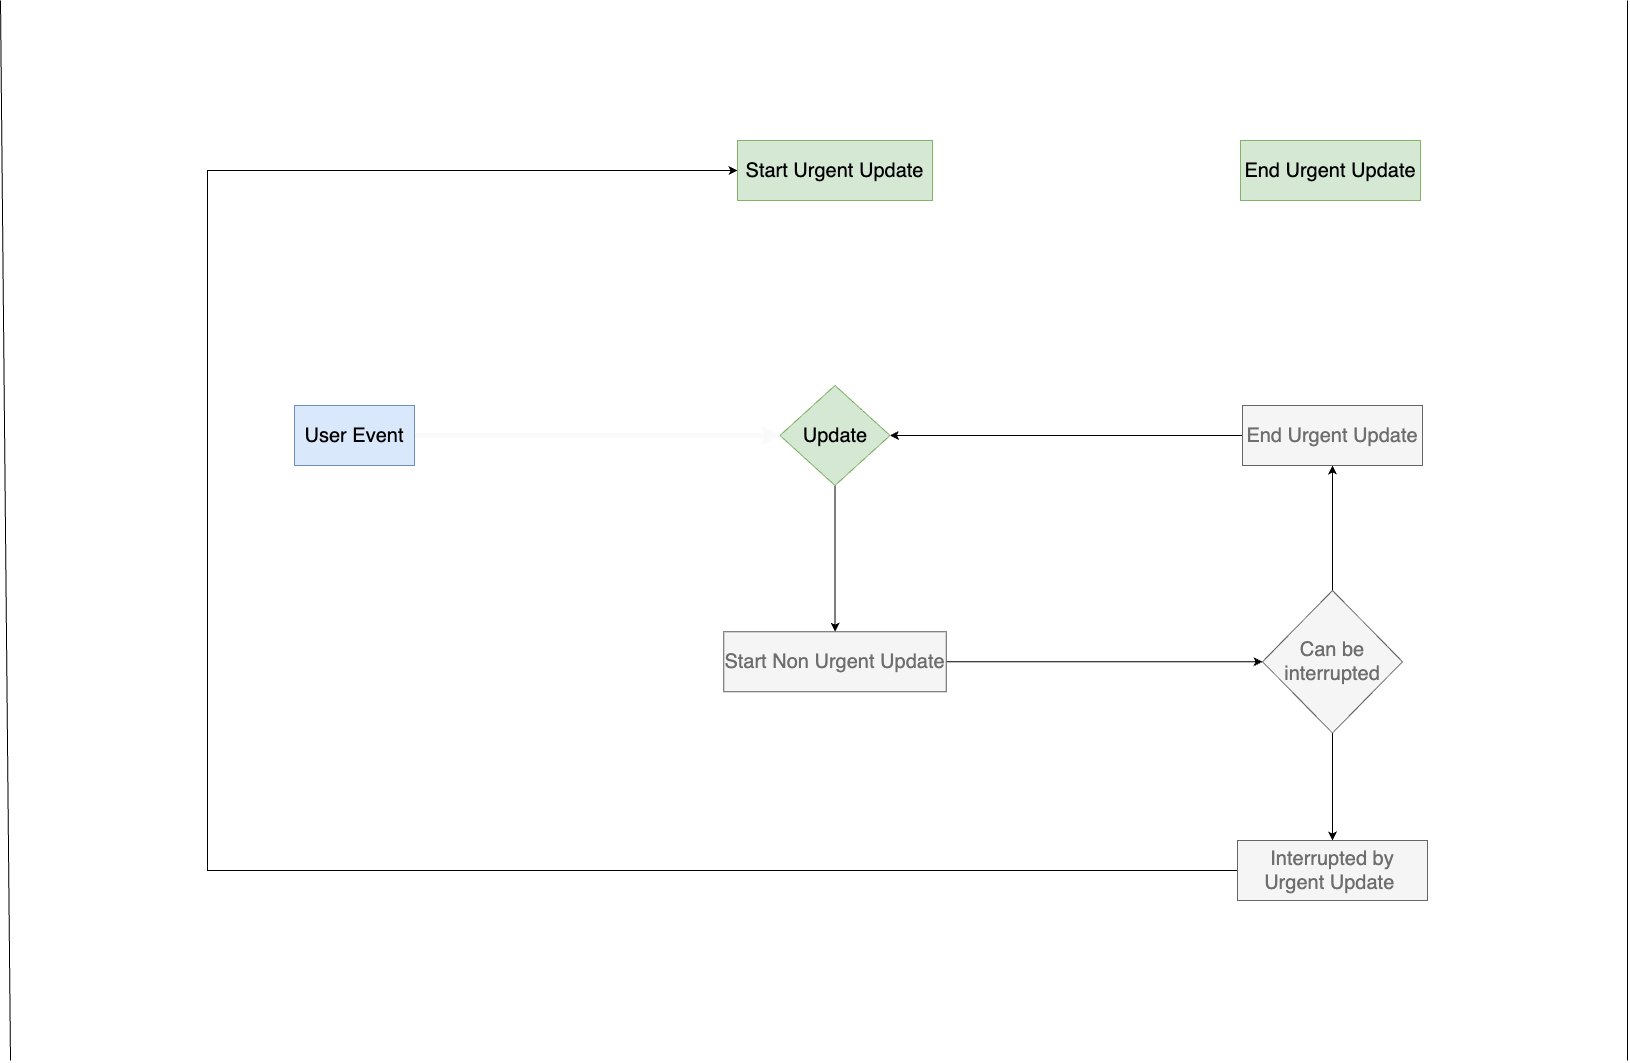

The diagram above was exported from draw.io. Its source (the exported page's mxGraphModel, read from the mxfile embedded in the PNG):
<mxGraphModel dx="2738" dy="1186" grid="1" gridSize="10" guides="1" tooltips="1" connect="1" arrows="1" fold="1" page="1" pageScale="1" pageWidth="827" pageHeight="1169" math="0" shadow="0">
  <root>
    <mxCell id="0" />
    <mxCell id="1" parent="0" />
    <mxCell id="T8t57yNTX3_q0ZcH5Wld-6" value="" style="edgeStyle=orthogonalEdgeStyle;rounded=0;orthogonalLoop=1;jettySize=auto;html=1;strokeWidth=4;strokeColor=#FAFAFA;" edge="1" parent="1" source="T8t57yNTX3_q0ZcH5Wld-4" target="T8t57yNTX3_q0ZcH5Wld-5">
      <mxGeometry relative="1" as="geometry" />
    </mxCell>
    <mxCell id="T8t57yNTX3_q0ZcH5Wld-4" value="&lt;font style=&quot;font-size: 20px;&quot;&gt;User Event&lt;/font&gt;" style="rounded=0;whiteSpace=wrap;html=1;fillColor=#dae8fc;strokeColor=#6c8ebf;" vertex="1" parent="1">
      <mxGeometry x="-533" y="535" width="120" height="60" as="geometry" />
    </mxCell>
    <mxCell id="T8t57yNTX3_q0ZcH5Wld-11" value="" style="edgeStyle=orthogonalEdgeStyle;rounded=0;orthogonalLoop=1;jettySize=auto;html=1;" edge="1" parent="1" source="T8t57yNTX3_q0ZcH5Wld-5" target="T8t57yNTX3_q0ZcH5Wld-9">
      <mxGeometry relative="1" as="geometry" />
    </mxCell>
    <mxCell id="T8t57yNTX3_q0ZcH5Wld-122" style="edgeStyle=orthogonalEdgeStyle;rounded=0;orthogonalLoop=1;jettySize=auto;html=1;entryX=0.5;entryY=1;entryDx=0;entryDy=0;strokeWidth=4;strokeColor=#ffffff;" edge="1" parent="1" source="T8t57yNTX3_q0ZcH5Wld-5" target="T8t57yNTX3_q0ZcH5Wld-7">
      <mxGeometry relative="1" as="geometry" />
    </mxCell>
    <mxCell id="T8t57yNTX3_q0ZcH5Wld-5" value="&lt;font style=&quot;font-size: 20px;&quot;&gt;Update&lt;/font&gt;" style="rhombus;whiteSpace=wrap;html=1;fillColor=#d5e8d4;strokeColor=#82b366;rounded=0;" vertex="1" parent="1">
      <mxGeometry x="-47.5" y="515" width="110" height="100" as="geometry" />
    </mxCell>
    <mxCell id="T8t57yNTX3_q0ZcH5Wld-123" style="edgeStyle=orthogonalEdgeStyle;rounded=0;orthogonalLoop=1;jettySize=auto;html=1;entryX=0;entryY=0.5;entryDx=0;entryDy=0;strokeWidth=4;strokeColor=#FFFFFF;" edge="1" parent="1" source="T8t57yNTX3_q0ZcH5Wld-7" target="T8t57yNTX3_q0ZcH5Wld-14">
      <mxGeometry relative="1" as="geometry" />
    </mxCell>
    <mxCell id="T8t57yNTX3_q0ZcH5Wld-7" value="&lt;font style=&quot;font-size: 20px;&quot;&gt;Start Urgent Update&lt;/font&gt;" style="whiteSpace=wrap;html=1;fillColor=#d5e8d4;strokeColor=#82b366;rounded=0;" vertex="1" parent="1">
      <mxGeometry x="-90" y="270" width="195" height="60" as="geometry" />
    </mxCell>
    <mxCell id="T8t57yNTX3_q0ZcH5Wld-18" value="" style="edgeStyle=orthogonalEdgeStyle;rounded=0;orthogonalLoop=1;jettySize=auto;html=1;" edge="1" parent="1" source="T8t57yNTX3_q0ZcH5Wld-9" target="T8t57yNTX3_q0ZcH5Wld-17">
      <mxGeometry relative="1" as="geometry" />
    </mxCell>
    <mxCell id="T8t57yNTX3_q0ZcH5Wld-9" value="&lt;font color=&quot;#6e6e6e&quot; style=&quot;font-size: 20px;&quot;&gt;Start Non Urgent Update&lt;/font&gt;" style="whiteSpace=wrap;html=1;fillColor=#f5f5f5;strokeColor=#666666;rounded=0;fontColor=#333333;" vertex="1" parent="1">
      <mxGeometry x="-103.75" y="761.25" width="222.5" height="60" as="geometry" />
    </mxCell>
    <mxCell id="T8t57yNTX3_q0ZcH5Wld-125" style="edgeStyle=orthogonalEdgeStyle;rounded=0;orthogonalLoop=1;jettySize=auto;html=1;entryX=1;entryY=0;entryDx=0;entryDy=0;strokeWidth=4;strokeColor=#FFFFFF;" edge="1" parent="1" source="T8t57yNTX3_q0ZcH5Wld-14" target="T8t57yNTX3_q0ZcH5Wld-5">
      <mxGeometry relative="1" as="geometry">
        <Array as="points">
          <mxPoint x="503" y="400" />
          <mxPoint x="320" y="400" />
          <mxPoint x="320" y="540" />
        </Array>
      </mxGeometry>
    </mxCell>
    <mxCell id="T8t57yNTX3_q0ZcH5Wld-14" value="&lt;font style=&quot;font-size: 20px;&quot;&gt;End Urgent Update&lt;/font&gt;" style="whiteSpace=wrap;html=1;fillColor=#d5e8d4;strokeColor=#82b366;rounded=0;" vertex="1" parent="1">
      <mxGeometry x="413" y="270" width="180" height="60" as="geometry" />
    </mxCell>
    <mxCell id="T8t57yNTX3_q0ZcH5Wld-118" style="edgeStyle=orthogonalEdgeStyle;rounded=0;orthogonalLoop=1;jettySize=auto;html=1;" edge="1" parent="1" source="T8t57yNTX3_q0ZcH5Wld-17" target="T8t57yNTX3_q0ZcH5Wld-116">
      <mxGeometry relative="1" as="geometry" />
    </mxCell>
    <mxCell id="T8t57yNTX3_q0ZcH5Wld-120" style="edgeStyle=orthogonalEdgeStyle;rounded=0;orthogonalLoop=1;jettySize=auto;html=1;" edge="1" parent="1" source="T8t57yNTX3_q0ZcH5Wld-17" target="T8t57yNTX3_q0ZcH5Wld-19">
      <mxGeometry relative="1" as="geometry" />
    </mxCell>
    <mxCell id="T8t57yNTX3_q0ZcH5Wld-17" value="&lt;font color=&quot;#6e6e6e&quot; style=&quot;font-size: 20px;&quot;&gt;Can be interrupted&lt;/font&gt;" style="rhombus;whiteSpace=wrap;html=1;fillColor=#f5f5f5;strokeColor=#666666;rounded=0;fontColor=#333333;" vertex="1" parent="1">
      <mxGeometry x="435" y="720" width="140" height="142.5" as="geometry" />
    </mxCell>
    <mxCell id="T8t57yNTX3_q0ZcH5Wld-126" style="edgeStyle=orthogonalEdgeStyle;rounded=0;orthogonalLoop=1;jettySize=auto;html=1;entryX=0;entryY=0.5;entryDx=0;entryDy=0;" edge="1" parent="1" source="T8t57yNTX3_q0ZcH5Wld-19" target="T8t57yNTX3_q0ZcH5Wld-7">
      <mxGeometry relative="1" as="geometry">
        <Array as="points">
          <mxPoint x="-620" y="1000" />
          <mxPoint x="-620" y="300" />
        </Array>
      </mxGeometry>
    </mxCell>
    <mxCell id="T8t57yNTX3_q0ZcH5Wld-19" value="&lt;font color=&quot;#6e6e6e&quot; style=&quot;font-size: 20px;&quot;&gt;Interrupted&amp;nbsp;by Urgent Update&amp;nbsp;&lt;/font&gt;" style="whiteSpace=wrap;html=1;fillColor=#f5f5f5;strokeColor=#666666;rounded=0;fontColor=#333333;" vertex="1" parent="1">
      <mxGeometry x="410" y="970" width="190" height="60" as="geometry" />
    </mxCell>
    <mxCell id="T8t57yNTX3_q0ZcH5Wld-124" style="edgeStyle=orthogonalEdgeStyle;rounded=0;orthogonalLoop=1;jettySize=auto;html=1;entryX=1;entryY=0.5;entryDx=0;entryDy=0;" edge="1" parent="1" source="T8t57yNTX3_q0ZcH5Wld-116" target="T8t57yNTX3_q0ZcH5Wld-5">
      <mxGeometry relative="1" as="geometry" />
    </mxCell>
    <mxCell id="T8t57yNTX3_q0ZcH5Wld-116" value="&lt;font color=&quot;#6e6e6e&quot; style=&quot;font-size: 20px;&quot;&gt;End Urgent Update&lt;/font&gt;" style="whiteSpace=wrap;html=1;fillColor=#f5f5f5;strokeColor=#666666;rounded=0;fontColor=#333333;" vertex="1" parent="1">
      <mxGeometry x="415" y="535" width="180" height="60" as="geometry" />
    </mxCell>
    <mxCell id="T8t57yNTX3_q0ZcH5Wld-127" value="" style="endArrow=none;html=1;rounded=0;" edge="1" parent="1">
      <mxGeometry width="50" height="50" relative="1" as="geometry">
        <mxPoint x="-817" y="1190" as="sourcePoint" />
        <mxPoint x="-827" y="130" as="targetPoint" />
      </mxGeometry>
    </mxCell>
    <mxCell id="T8t57yNTX3_q0ZcH5Wld-128" value="" style="endArrow=none;html=1;rounded=0;" edge="1" parent="1">
      <mxGeometry width="50" height="50" relative="1" as="geometry">
        <mxPoint x="800" y="1190" as="sourcePoint" />
        <mxPoint x="800" y="130" as="targetPoint" />
      </mxGeometry>
    </mxCell>
  </root>
</mxGraphModel>